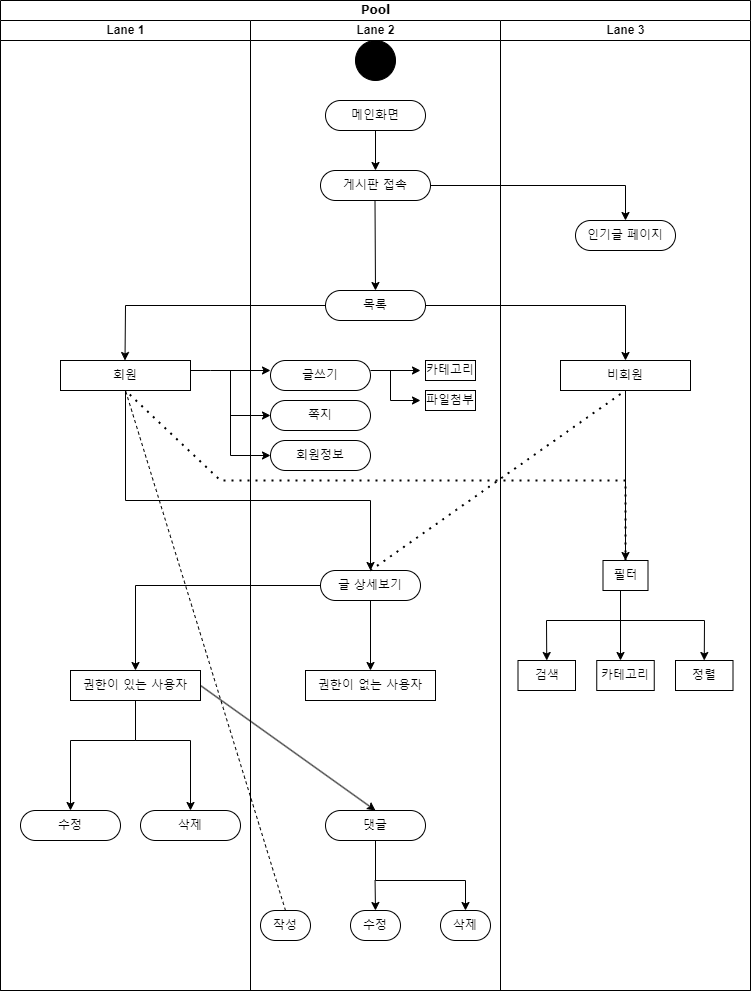

The diagram above was exported from draw.io. Its source (the exported page's mxGraphModel, read from the mxfile embedded in the PNG):
<mxGraphModel dx="1912" dy="995" grid="1" gridSize="10" guides="1" tooltips="1" connect="1" arrows="1" fold="1" page="1" pageScale="1" pageWidth="850" pageHeight="1100" background="none" math="0" shadow="0">
  <root>
    <mxCell id="0" />
    <mxCell id="1" parent="0" />
    <mxCell id="1c1d494c118603dd-1" value="Pool" style="swimlane;html=1;childLayout=stackLayout;startSize=20;rounded=0;shadow=0;comic=0;labelBackgroundColor=none;strokeWidth=1;fontFamily=Verdana;fontSize=12;align=center;" parent="1" vertex="1">
      <mxGeometry x="40" y="20" width="750" height="990" as="geometry" />
    </mxCell>
    <mxCell id="1c1d494c118603dd-2" value="Lane 1" style="swimlane;html=1;startSize=20;" parent="1c1d494c118603dd-1" vertex="1">
      <mxGeometry y="20" width="250" height="970" as="geometry" />
    </mxCell>
    <mxCell id="1c1d494c118603dd-7" value="수정" style="rounded=1;whiteSpace=wrap;html=1;shadow=0;comic=0;labelBackgroundColor=none;strokeWidth=1;fontFamily=Verdana;fontSize=12;align=center;arcSize=50;" parent="1c1d494c118603dd-2" vertex="1">
      <mxGeometry x="20" y="790" width="100" height="30" as="geometry" />
    </mxCell>
    <mxCell id="1c1d494c118603dd-10" value="권한이 있는 사용자" style="rounded=0;whiteSpace=wrap;html=1;shadow=0;comic=0;labelBackgroundColor=none;strokeWidth=1;fontFamily=Verdana;fontSize=12;align=center;arcSize=50;" parent="1c1d494c118603dd-2" vertex="1">
      <mxGeometry x="70" y="650" width="130" height="30" as="geometry" />
    </mxCell>
    <mxCell id="bkYUE8EHwZos9RvGWAac-29" value="삭제" style="rounded=1;whiteSpace=wrap;html=1;shadow=0;comic=0;labelBackgroundColor=none;strokeWidth=1;fontFamily=Verdana;fontSize=12;align=center;arcSize=50;" vertex="1" parent="1c1d494c118603dd-2">
      <mxGeometry x="140" y="790" width="100" height="30" as="geometry" />
    </mxCell>
    <mxCell id="bkYUE8EHwZos9RvGWAac-23" value="회원" style="rounded=0;whiteSpace=wrap;html=1;shadow=0;comic=0;labelBackgroundColor=none;strokeWidth=1;fontFamily=Verdana;fontSize=12;align=center;arcSize=50;" vertex="1" parent="1c1d494c118603dd-2">
      <mxGeometry x="60" y="340" width="130" height="30" as="geometry" />
    </mxCell>
    <mxCell id="bkYUE8EHwZos9RvGWAac-52" value="" style="endArrow=classic;html=1;rounded=0;exitX=0;exitY=0.5;exitDx=0;exitDy=0;entryX=0.5;entryY=0;entryDx=0;entryDy=0;" edge="1" parent="1c1d494c118603dd-2" source="1c1d494c118603dd-5">
      <mxGeometry width="50" height="50" relative="1" as="geometry">
        <mxPoint x="124.5" y="300" as="sourcePoint" />
        <mxPoint x="124.5" y="340" as="targetPoint" />
        <Array as="points">
          <mxPoint x="125" y="285" />
        </Array>
      </mxGeometry>
    </mxCell>
    <mxCell id="bkYUE8EHwZos9RvGWAac-63" value="" style="endArrow=classic;html=1;rounded=0;exitX=0.5;exitY=1;exitDx=0;exitDy=0;entryX=0.5;entryY=0;entryDx=0;entryDy=0;" edge="1" parent="1c1d494c118603dd-2" source="1c1d494c118603dd-10" target="1c1d494c118603dd-7">
      <mxGeometry width="50" height="50" relative="1" as="geometry">
        <mxPoint x="360" y="750" as="sourcePoint" />
        <mxPoint x="410" y="700" as="targetPoint" />
        <Array as="points">
          <mxPoint x="135" y="720" />
          <mxPoint x="70" y="720" />
        </Array>
      </mxGeometry>
    </mxCell>
    <mxCell id="bkYUE8EHwZos9RvGWAac-64" value="" style="endArrow=classic;html=1;rounded=0;exitX=0.5;exitY=1;exitDx=0;exitDy=0;entryX=0.5;entryY=0;entryDx=0;entryDy=0;" edge="1" parent="1c1d494c118603dd-2" source="1c1d494c118603dd-10" target="bkYUE8EHwZos9RvGWAac-29">
      <mxGeometry width="50" height="50" relative="1" as="geometry">
        <mxPoint x="140" y="720" as="sourcePoint" />
        <mxPoint x="260" y="690" as="targetPoint" />
        <Array as="points">
          <mxPoint x="135" y="720" />
          <mxPoint x="190" y="720" />
        </Array>
      </mxGeometry>
    </mxCell>
    <mxCell id="bkYUE8EHwZos9RvGWAac-67" value="" style="endArrow=classic;html=1;rounded=0;entryX=0;entryY=0.5;entryDx=0;entryDy=0;" edge="1" parent="1c1d494c118603dd-2" target="bkYUE8EHwZos9RvGWAac-66">
      <mxGeometry width="50" height="50" relative="1" as="geometry">
        <mxPoint x="230" y="350" as="sourcePoint" />
        <mxPoint x="270" y="410" as="targetPoint" />
        <Array as="points">
          <mxPoint x="230" y="395" />
        </Array>
      </mxGeometry>
    </mxCell>
    <mxCell id="bkYUE8EHwZos9RvGWAac-56" value="" style="endArrow=classic;html=1;rounded=0;exitX=1;exitY=0.5;exitDx=0;exitDy=0;entryX=0;entryY=0.5;entryDx=0;entryDy=0;" edge="1" parent="1c1d494c118603dd-2">
      <mxGeometry width="50" height="50" relative="1" as="geometry">
        <mxPoint x="190.00000000000006" y="350" as="sourcePoint" />
        <mxPoint x="270" y="350" as="targetPoint" />
        <Array as="points">
          <mxPoint x="210" y="350" />
        </Array>
      </mxGeometry>
    </mxCell>
    <mxCell id="bkYUE8EHwZos9RvGWAac-70" value="" style="endArrow=classic;html=1;rounded=0;entryX=0;entryY=0.5;entryDx=0;entryDy=0;" edge="1" parent="1c1d494c118603dd-2">
      <mxGeometry width="50" height="50" relative="1" as="geometry">
        <mxPoint x="230" y="390" as="sourcePoint" />
        <mxPoint x="270" y="435" as="targetPoint" />
        <Array as="points">
          <mxPoint x="230" y="435" />
        </Array>
      </mxGeometry>
    </mxCell>
    <mxCell id="1c1d494c118603dd-3" value="Lane 2" style="swimlane;html=1;startSize=20;" parent="1c1d494c118603dd-1" vertex="1">
      <mxGeometry x="250" y="20" width="250" height="970" as="geometry" />
    </mxCell>
    <mxCell id="60571a20871a0731-4" value="" style="ellipse;whiteSpace=wrap;html=1;rounded=0;shadow=0;comic=0;labelBackgroundColor=none;strokeWidth=1;fillColor=#000000;fontFamily=Verdana;fontSize=12;align=center;" parent="1c1d494c118603dd-3" vertex="1">
      <mxGeometry x="105" y="20" width="40" height="40" as="geometry" />
    </mxCell>
    <mxCell id="60571a20871a0731-8" value="메인화면" style="rounded=1;whiteSpace=wrap;html=1;shadow=0;comic=0;labelBackgroundColor=none;strokeWidth=1;fontFamily=Verdana;fontSize=12;align=center;arcSize=50;" parent="1c1d494c118603dd-3" vertex="1">
      <mxGeometry x="75" y="80" width="100" height="30" as="geometry" />
    </mxCell>
    <mxCell id="bkYUE8EHwZos9RvGWAac-1" value="게시판 접속" style="rounded=1;whiteSpace=wrap;html=1;shadow=0;comic=0;labelBackgroundColor=none;strokeWidth=1;fontFamily=Verdana;fontSize=12;align=center;arcSize=50;" vertex="1" parent="1c1d494c118603dd-3">
      <mxGeometry x="70" y="150" width="110" height="30" as="geometry" />
    </mxCell>
    <mxCell id="bkYUE8EHwZos9RvGWAac-45" value="" style="endArrow=classic;html=1;rounded=0;exitX=0.5;exitY=1;exitDx=0;exitDy=0;entryX=0.5;entryY=0;entryDx=0;entryDy=0;" edge="1" parent="1c1d494c118603dd-3" source="60571a20871a0731-8" target="bkYUE8EHwZos9RvGWAac-1">
      <mxGeometry width="50" height="50" relative="1" as="geometry">
        <mxPoint x="135" y="160" as="sourcePoint" />
        <mxPoint x="185" y="110" as="targetPoint" />
      </mxGeometry>
    </mxCell>
    <mxCell id="1c1d494c118603dd-5" value="목록" style="rounded=1;whiteSpace=wrap;html=1;shadow=0;comic=0;labelBackgroundColor=none;strokeWidth=1;fontFamily=Verdana;fontSize=12;align=center;arcSize=50;" parent="1c1d494c118603dd-3" vertex="1">
      <mxGeometry x="75" y="270" width="100" height="30" as="geometry" />
    </mxCell>
    <mxCell id="bkYUE8EHwZos9RvGWAac-54" value="" style="endArrow=classic;html=1;rounded=0;exitX=0.5;exitY=1;exitDx=0;exitDy=0;entryX=0.5;entryY=0;entryDx=0;entryDy=0;" edge="1" parent="1c1d494c118603dd-3" target="1c1d494c118603dd-5">
      <mxGeometry width="50" height="50" relative="1" as="geometry">
        <mxPoint x="124.5" y="180" as="sourcePoint" />
        <mxPoint x="124.5" y="220" as="targetPoint" />
      </mxGeometry>
    </mxCell>
    <mxCell id="1c1d494c118603dd-6" value="글 상세보기" style="rounded=1;whiteSpace=wrap;html=1;shadow=0;comic=0;labelBackgroundColor=none;strokeWidth=1;fontFamily=Verdana;fontSize=12;align=center;arcSize=50;" parent="1c1d494c118603dd-3" vertex="1">
      <mxGeometry x="70" y="550" width="100" height="30" as="geometry" />
    </mxCell>
    <mxCell id="bkYUE8EHwZos9RvGWAac-58" value="권한이 없는 사용자" style="rounded=0;whiteSpace=wrap;html=1;shadow=0;comic=0;labelBackgroundColor=none;strokeWidth=1;fontFamily=Verdana;fontSize=12;align=center;arcSize=50;" vertex="1" parent="1c1d494c118603dd-3">
      <mxGeometry x="55" y="650" width="130" height="30" as="geometry" />
    </mxCell>
    <mxCell id="bkYUE8EHwZos9RvGWAac-61" value="" style="endArrow=classic;html=1;rounded=0;entryX=0.5;entryY=0;entryDx=0;entryDy=0;exitX=0.5;exitY=1;exitDx=0;exitDy=0;" edge="1" parent="1c1d494c118603dd-3" source="1c1d494c118603dd-6" target="bkYUE8EHwZos9RvGWAac-58">
      <mxGeometry width="50" height="50" relative="1" as="geometry">
        <mxPoint x="110" y="550" as="sourcePoint" />
        <mxPoint x="160" y="500" as="targetPoint" />
      </mxGeometry>
    </mxCell>
    <mxCell id="bkYUE8EHwZos9RvGWAac-55" value="글쓰기" style="rounded=1;whiteSpace=wrap;html=1;shadow=0;comic=0;labelBackgroundColor=none;strokeWidth=1;fontFamily=Verdana;fontSize=12;align=center;arcSize=50;" vertex="1" parent="1c1d494c118603dd-3">
      <mxGeometry x="20" y="340" width="100" height="30" as="geometry" />
    </mxCell>
    <mxCell id="bkYUE8EHwZos9RvGWAac-66" value="쪽지" style="rounded=1;whiteSpace=wrap;html=1;shadow=0;comic=0;labelBackgroundColor=none;strokeWidth=1;fontFamily=Verdana;fontSize=12;align=center;arcSize=50;" vertex="1" parent="1c1d494c118603dd-3">
      <mxGeometry x="20" y="380" width="100" height="30" as="geometry" />
    </mxCell>
    <mxCell id="bkYUE8EHwZos9RvGWAac-69" value="회원정보" style="rounded=1;whiteSpace=wrap;html=1;shadow=0;comic=0;labelBackgroundColor=none;strokeWidth=1;fontFamily=Verdana;fontSize=12;align=center;arcSize=50;" vertex="1" parent="1c1d494c118603dd-3">
      <mxGeometry x="20" y="420" width="100" height="30" as="geometry" />
    </mxCell>
    <mxCell id="bkYUE8EHwZos9RvGWAac-72" value="댓글" style="rounded=1;whiteSpace=wrap;html=1;shadow=0;comic=0;labelBackgroundColor=none;strokeWidth=1;fontFamily=Verdana;fontSize=12;align=center;arcSize=50;" vertex="1" parent="1c1d494c118603dd-3">
      <mxGeometry x="75" y="790" width="100" height="30" as="geometry" />
    </mxCell>
    <mxCell id="bkYUE8EHwZos9RvGWAac-75" value="작성" style="rounded=1;whiteSpace=wrap;html=1;shadow=0;comic=0;labelBackgroundColor=none;strokeWidth=1;fontFamily=Verdana;fontSize=12;align=center;arcSize=50;" vertex="1" parent="1c1d494c118603dd-3">
      <mxGeometry x="10" y="890" width="50" height="30" as="geometry" />
    </mxCell>
    <mxCell id="bkYUE8EHwZos9RvGWAac-76" value="수정" style="rounded=1;whiteSpace=wrap;html=1;shadow=0;comic=0;labelBackgroundColor=none;strokeWidth=1;fontFamily=Verdana;fontSize=12;align=center;arcSize=50;" vertex="1" parent="1c1d494c118603dd-3">
      <mxGeometry x="100" y="890" width="50" height="30" as="geometry" />
    </mxCell>
    <mxCell id="bkYUE8EHwZos9RvGWAac-78" value="" style="endArrow=classic;html=1;rounded=0;exitX=0.5;exitY=1;exitDx=0;exitDy=0;entryX=0.5;entryY=0;entryDx=0;entryDy=0;" edge="1" parent="1c1d494c118603dd-3" target="bkYUE8EHwZos9RvGWAac-129">
      <mxGeometry width="50" height="50" relative="1" as="geometry">
        <mxPoint x="125" y="820" as="sourcePoint" />
        <mxPoint x="180" y="890" as="targetPoint" />
        <Array as="points">
          <mxPoint x="125" y="860" />
          <mxPoint x="215" y="860" />
        </Array>
      </mxGeometry>
    </mxCell>
    <mxCell id="bkYUE8EHwZos9RvGWAac-83" value="" style="endArrow=classic;html=1;rounded=0;exitX=1;exitY=0.5;exitDx=0;exitDy=0;" edge="1" parent="1c1d494c118603dd-3">
      <mxGeometry width="50" height="50" relative="1" as="geometry">
        <mxPoint x="120" y="350" as="sourcePoint" />
        <mxPoint x="170" y="350" as="targetPoint" />
      </mxGeometry>
    </mxCell>
    <mxCell id="bkYUE8EHwZos9RvGWAac-85" value="카테고리" style="rounded=0;whiteSpace=wrap;html=1;" vertex="1" parent="1c1d494c118603dd-3">
      <mxGeometry x="175" y="340" width="50" height="20" as="geometry" />
    </mxCell>
    <mxCell id="bkYUE8EHwZos9RvGWAac-128" value="파일첨부" style="rounded=0;whiteSpace=wrap;html=1;" vertex="1" parent="1c1d494c118603dd-3">
      <mxGeometry x="175" y="370" width="50" height="20" as="geometry" />
    </mxCell>
    <mxCell id="bkYUE8EHwZos9RvGWAac-129" value="삭제" style="rounded=1;whiteSpace=wrap;html=1;shadow=0;comic=0;labelBackgroundColor=none;strokeWidth=1;fontFamily=Verdana;fontSize=12;align=center;arcSize=50;" vertex="1" parent="1c1d494c118603dd-3">
      <mxGeometry x="190" y="890" width="50" height="30" as="geometry" />
    </mxCell>
    <mxCell id="bkYUE8EHwZos9RvGWAac-130" value="" style="endArrow=classic;html=1;rounded=0;exitX=0.5;exitY=1;exitDx=0;exitDy=0;entryX=0.5;entryY=0;entryDx=0;entryDy=0;" edge="1" parent="1c1d494c118603dd-3" target="bkYUE8EHwZos9RvGWAac-76">
      <mxGeometry width="50" height="50" relative="1" as="geometry">
        <mxPoint x="124.57" y="860" as="sourcePoint" />
        <mxPoint x="125" y="880" as="targetPoint" />
      </mxGeometry>
    </mxCell>
    <mxCell id="1c1d494c118603dd-4" value="Lane 3" style="swimlane;html=1;startSize=20;" parent="1c1d494c118603dd-1" vertex="1">
      <mxGeometry x="500" y="20" width="250" height="970" as="geometry" />
    </mxCell>
    <mxCell id="bkYUE8EHwZos9RvGWAac-31" value="비회원" style="rounded=0;whiteSpace=wrap;html=1;shadow=0;comic=0;labelBackgroundColor=none;strokeWidth=1;fontFamily=Verdana;fontSize=12;align=center;arcSize=50;" vertex="1" parent="1c1d494c118603dd-4">
      <mxGeometry x="60" y="340" width="130" height="30" as="geometry" />
    </mxCell>
    <mxCell id="bkYUE8EHwZos9RvGWAac-46" value="인기글 페이지" style="rounded=1;whiteSpace=wrap;html=1;shadow=0;comic=0;labelBackgroundColor=none;strokeWidth=1;fontFamily=Verdana;fontSize=12;align=center;arcSize=50;" vertex="1" parent="1c1d494c118603dd-4">
      <mxGeometry x="75" y="200" width="100" height="30" as="geometry" />
    </mxCell>
    <mxCell id="bkYUE8EHwZos9RvGWAac-133" value="필터" style="rounded=0;whiteSpace=wrap;html=1;" vertex="1" parent="1c1d494c118603dd-4">
      <mxGeometry x="102.5" y="540" width="45" height="30" as="geometry" />
    </mxCell>
    <mxCell id="bkYUE8EHwZos9RvGWAac-137" value="" style="endArrow=classic;html=1;rounded=0;exitX=0.5;exitY=1;exitDx=0;exitDy=0;entryX=0.5;entryY=0;entryDx=0;entryDy=0;" edge="1" parent="1c1d494c118603dd-4" source="bkYUE8EHwZos9RvGWAac-31" target="bkYUE8EHwZos9RvGWAac-133">
      <mxGeometry width="50" height="50" relative="1" as="geometry">
        <mxPoint x="124.38" y="380" as="sourcePoint" />
        <mxPoint x="124.88" y="470" as="targetPoint" />
      </mxGeometry>
    </mxCell>
    <mxCell id="bkYUE8EHwZos9RvGWAac-141" value="" style="endArrow=classic;html=1;rounded=0;entryX=0.5;entryY=0;entryDx=0;entryDy=0;exitX=0.5;exitY=1;exitDx=0;exitDy=0;" edge="1" parent="1c1d494c118603dd-4">
      <mxGeometry width="50" height="50" relative="1" as="geometry">
        <mxPoint x="120" y="570" as="sourcePoint" />
        <mxPoint x="120" y="640" as="targetPoint" />
      </mxGeometry>
    </mxCell>
    <mxCell id="bkYUE8EHwZos9RvGWAac-142" value="카테고리" style="rounded=0;whiteSpace=wrap;html=1;" vertex="1" parent="1c1d494c118603dd-4">
      <mxGeometry x="96.25" y="640" width="57.5" height="30" as="geometry" />
    </mxCell>
    <mxCell id="bkYUE8EHwZos9RvGWAac-143" value="검색" style="rounded=0;whiteSpace=wrap;html=1;" vertex="1" parent="1c1d494c118603dd-4">
      <mxGeometry x="17.5" y="640" width="57.5" height="30" as="geometry" />
    </mxCell>
    <mxCell id="bkYUE8EHwZos9RvGWAac-144" value="정렬" style="rounded=0;whiteSpace=wrap;html=1;" vertex="1" parent="1c1d494c118603dd-4">
      <mxGeometry x="175" y="640" width="57.5" height="30" as="geometry" />
    </mxCell>
    <mxCell id="bkYUE8EHwZos9RvGWAac-48" value="" style="endArrow=classic;html=1;rounded=0;entryX=0.5;entryY=0;entryDx=0;entryDy=0;" edge="1" parent="1c1d494c118603dd-1" target="bkYUE8EHwZos9RvGWAac-46">
      <mxGeometry width="50" height="50" relative="1" as="geometry">
        <mxPoint x="430" y="185" as="sourcePoint" />
        <mxPoint x="650" y="185" as="targetPoint" />
        <Array as="points">
          <mxPoint x="625" y="185" />
        </Array>
      </mxGeometry>
    </mxCell>
    <mxCell id="bkYUE8EHwZos9RvGWAac-51" value="" style="endArrow=classic;html=1;rounded=0;entryX=0.5;entryY=0;entryDx=0;entryDy=0;exitX=1;exitY=0.5;exitDx=0;exitDy=0;" edge="1" parent="1c1d494c118603dd-1" source="1c1d494c118603dd-5" target="bkYUE8EHwZos9RvGWAac-31">
      <mxGeometry width="50" height="50" relative="1" as="geometry">
        <mxPoint x="430" y="300" as="sourcePoint" />
        <mxPoint x="625" y="335" as="targetPoint" />
        <Array as="points">
          <mxPoint x="625" y="305" />
        </Array>
      </mxGeometry>
    </mxCell>
    <mxCell id="bkYUE8EHwZos9RvGWAac-57" value="" style="endArrow=classic;html=1;rounded=0;exitX=0.5;exitY=1;exitDx=0;exitDy=0;entryX=0.5;entryY=0;entryDx=0;entryDy=0;" edge="1" parent="1c1d494c118603dd-1" source="bkYUE8EHwZos9RvGWAac-23" target="1c1d494c118603dd-6">
      <mxGeometry width="50" height="50" relative="1" as="geometry">
        <mxPoint x="130" y="500" as="sourcePoint" />
        <mxPoint x="310" y="545" as="targetPoint" />
        <Array as="points">
          <mxPoint x="125" y="500" />
          <mxPoint x="370" y="500" />
        </Array>
      </mxGeometry>
    </mxCell>
    <mxCell id="bkYUE8EHwZos9RvGWAac-60" value="" style="endArrow=none;dashed=1;html=1;dashPattern=1 3;strokeWidth=2;rounded=0;entryX=0.5;entryY=1;entryDx=0;entryDy=0;exitX=0.5;exitY=0;exitDx=0;exitDy=0;" edge="1" parent="1c1d494c118603dd-1" source="1c1d494c118603dd-6" target="bkYUE8EHwZos9RvGWAac-31">
      <mxGeometry width="50" height="50" relative="1" as="geometry">
        <mxPoint x="360" y="570" as="sourcePoint" />
        <mxPoint x="410" y="520" as="targetPoint" />
      </mxGeometry>
    </mxCell>
    <mxCell id="bkYUE8EHwZos9RvGWAac-62" value="" style="endArrow=classic;html=1;rounded=0;entryX=0.5;entryY=0;entryDx=0;entryDy=0;exitX=0;exitY=0.5;exitDx=0;exitDy=0;" edge="1" parent="1c1d494c118603dd-1" source="1c1d494c118603dd-6" target="1c1d494c118603dd-10">
      <mxGeometry width="50" height="50" relative="1" as="geometry">
        <mxPoint x="380" y="610" as="sourcePoint" />
        <mxPoint x="380" y="680" as="targetPoint" />
        <Array as="points">
          <mxPoint x="135" y="585" />
        </Array>
      </mxGeometry>
    </mxCell>
    <mxCell id="bkYUE8EHwZos9RvGWAac-73" value="" style="endArrow=classic;html=1;rounded=0;entryX=0.5;entryY=0;entryDx=0;entryDy=0;exitX=1;exitY=0.5;exitDx=0;exitDy=0;" edge="1" parent="1c1d494c118603dd-1" source="1c1d494c118603dd-10" target="bkYUE8EHwZos9RvGWAac-72">
      <mxGeometry width="50" height="50" relative="1" as="geometry">
        <mxPoint x="200" y="680" as="sourcePoint" />
        <mxPoint x="200" y="750" as="targetPoint" />
      </mxGeometry>
    </mxCell>
    <mxCell id="bkYUE8EHwZos9RvGWAac-132" value="" style="endArrow=none;dashed=1;html=1;rounded=0;exitX=0.5;exitY=0;exitDx=0;exitDy=0;entryX=0.5;entryY=1;entryDx=0;entryDy=0;" edge="1" parent="1c1d494c118603dd-1" source="bkYUE8EHwZos9RvGWAac-75" target="bkYUE8EHwZos9RvGWAac-23">
      <mxGeometry width="50" height="50" relative="1" as="geometry">
        <mxPoint x="350" y="620" as="sourcePoint" />
        <mxPoint x="130" y="400" as="targetPoint" />
      </mxGeometry>
    </mxCell>
    <mxCell id="bkYUE8EHwZos9RvGWAac-135" value="" style="endArrow=none;dashed=1;html=1;dashPattern=1 3;strokeWidth=2;rounded=0;entryX=0.5;entryY=1;entryDx=0;entryDy=0;exitX=0.5;exitY=0;exitDx=0;exitDy=0;" edge="1" parent="1c1d494c118603dd-1" source="bkYUE8EHwZos9RvGWAac-133" target="bkYUE8EHwZos9RvGWAac-23">
      <mxGeometry width="50" height="50" relative="1" as="geometry">
        <mxPoint x="350" y="500" as="sourcePoint" />
        <mxPoint x="400" y="450" as="targetPoint" />
        <Array as="points">
          <mxPoint x="625" y="480" />
          <mxPoint x="220" y="480" />
        </Array>
      </mxGeometry>
    </mxCell>
    <mxCell id="bkYUE8EHwZos9RvGWAac-84" value="" style="endArrow=classic;html=1;rounded=0;" edge="1" parent="1">
      <mxGeometry width="50" height="50" relative="1" as="geometry">
        <mxPoint x="430" y="390" as="sourcePoint" />
        <mxPoint x="460" y="420" as="targetPoint" />
        <Array as="points">
          <mxPoint x="430" y="420" />
        </Array>
      </mxGeometry>
    </mxCell>
    <mxCell id="bkYUE8EHwZos9RvGWAac-146" value="" style="endArrow=classic;html=1;rounded=0;entryX=0.5;entryY=0;entryDx=0;entryDy=0;" edge="1" parent="1" target="bkYUE8EHwZos9RvGWAac-143">
      <mxGeometry width="50" height="50" relative="1" as="geometry">
        <mxPoint x="660" y="640" as="sourcePoint" />
        <mxPoint x="674.38" y="690" as="targetPoint" />
        <Array as="points">
          <mxPoint x="586" y="640" />
        </Array>
      </mxGeometry>
    </mxCell>
    <mxCell id="bkYUE8EHwZos9RvGWAac-147" value="" style="endArrow=classic;html=1;rounded=0;entryX=0.5;entryY=0;entryDx=0;entryDy=0;" edge="1" parent="1" target="bkYUE8EHwZos9RvGWAac-144">
      <mxGeometry width="50" height="50" relative="1" as="geometry">
        <mxPoint x="660" y="640" as="sourcePoint" />
        <mxPoint x="596" y="690" as="targetPoint" />
        <Array as="points">
          <mxPoint x="744" y="640" />
        </Array>
      </mxGeometry>
    </mxCell>
  </root>
</mxGraphModel>